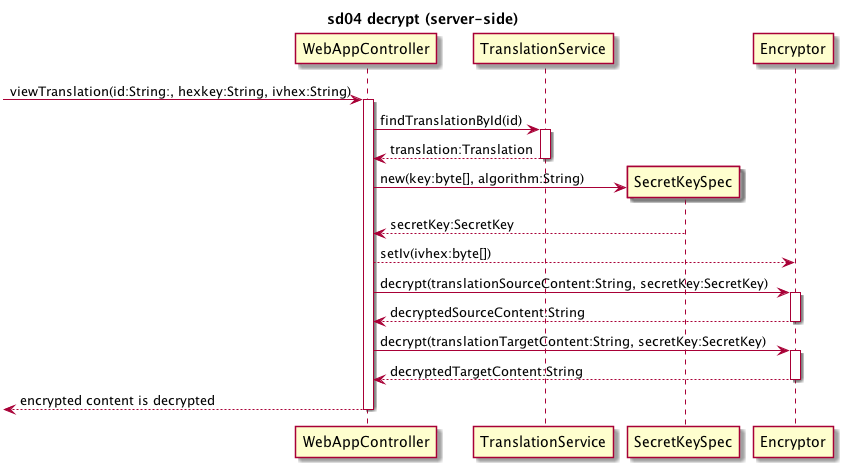

The diagram above was rendered by PlantUML. Its source (embedded in the PNG):
@startuml

title sd04 decrypt (server-side)

-> WebAppController: viewTranslation(id:String:, hexkey:String, ivhex:String)
activate WebAppController
WebAppController -> TranslationService: findTranslationById(id)
activate TranslationService
TranslationService --> WebAppController: translation:Translation
deactivate TranslationService
create SecretKeySpec

WebAppController -> SecretKeySpec: new(key:byte[], algorithm:String)
SecretKeySpec --> WebAppController: secretKey:SecretKey
WebAppController --> Encryptor: setIv(ivhex:byte[])

WebAppController -> Encryptor: decrypt(translationSourceContent:String, secretKey:SecretKey)
activate Encryptor
Encryptor --> WebAppController: decryptedSourceContent:String
deactivate Encryptor

WebAppController -> Encryptor: decrypt(translationTargetContent:String, secretKey:SecretKey)
activate Encryptor
Encryptor --> WebAppController: decryptedTargetContent:String
deactivate Encryptor
<-- WebAppController: encrypted content is decrypted
deactivate WebAppController






@enduml